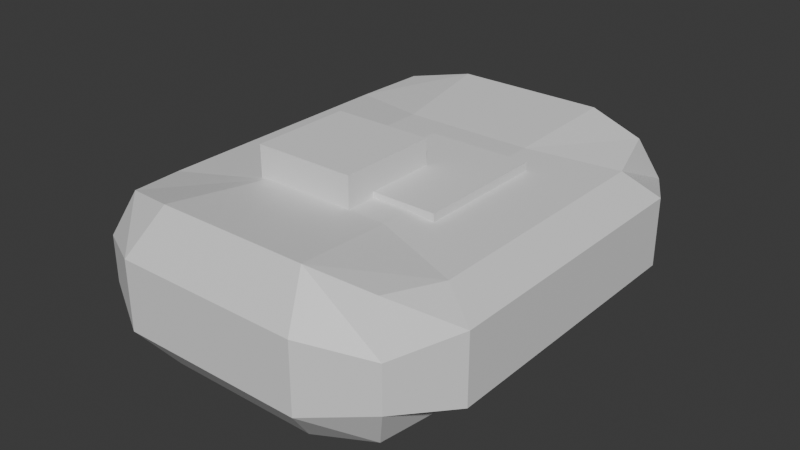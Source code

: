 # Source: money_medium.blend  (saved by Blender 4.0.36; exported with 4.5.12 LTS)
import bpy
from mathutils import Matrix  # noqa: F401  (used for matrix-valued properties, if any)

bpy.ops.wm.read_factory_settings(use_empty=True)
scene = bpy.context.scene
scene.name = 'Scene'

# ---- collections
col_collection = bpy.data.collections.new('Collection'); scene.collection.children.link(col_collection)

# ---- materials (node trees are filled in below, after node groups)
mat_material = bpy.data.materials.new('Material')
mat_material.alpha_threshold = 0.0
mat_material.use_transparent_shadow = False
mat_material.roughness = 0.5
mat_material.line_color = (0.0, 0.0, 0.0, 1.0)

# ---- material node trees
mat_material.use_nodes = True; mat_material.node_tree.nodes.clear()
_N = mat_material.node_tree.nodes; _L = mat_material.node_tree.links
n0 = _N.new('ShaderNodeOutputMaterial'); n0.name = 'Material Output'; n0.location = (300, 300)
n1 = _N.new('ShaderNodeBsdfPrincipled'); n1.name = 'Principled BSDF'; n1.location = (10, 300)
n1.inputs[3].default_value = 1.45
_L.new(n1.outputs[0], n0.inputs[0])
n0.is_active_output = True

# ---- world
world_world = bpy.data.worlds.new('World'); scene.world = world_world
world_world.use_nodes = True; world_world.node_tree.nodes.clear()
_N = world_world.node_tree.nodes; _L = world_world.node_tree.links
n0 = _N.new('ShaderNodeOutputWorld'); n0.name = 'World Output'; n0.location = (300, 300)
n1 = _N.new('ShaderNodeBackground'); n1.name = 'Background'; n1.location = (10, 300)
n1.inputs[0].default_value = (0.05088, 0.05088, 0.05088, 1.0)
_L.new(n1.outputs[0], n0.inputs[0])
n0.is_active_output = True
world_world.color = (0.05088, 0.05088, 0.05088)
world_world.use_sun_shadow = False
world_world.sun_shadow_jitter_overblur = 0.0

# ---- meshes
me_cube = bpy.data.meshes.new('Cube')
me_cube.from_pydata([(0.7353, 1.086, 0.349), (0.7353, 1.086, -0.3523), (0.7353, -0.9322, 0.349), (0.7353, -0.9322, -0.3523), (-0.7353, 1.086, 0.349), (-0.7353, 1.086, -0.3523), (-0.7353, -0.9322, 0.349), (-0.7353, -0.9322, -0.3523), (0.8247, 1.175, 0.1229), (0.8247, 1.175, -0.1262), (-0.8247, -1.021, -0.1262), (-0.8247, -1.021, 0.1229), (0.8247, -1.021, 0.1229), (0.8247, -1.021, -0.1262), (-0.8247, 1.175, 0.1229), (-0.8247, 1.175, -0.1262), (0.4123, 1.175, -0.4148), (-0.4123, 1.175, -0.4148), (0.4123, -1.021, 0.4115), (-0.4123, -1.021, 0.4115), (-0.4123, -1.021, -0.4148), (0.4123, -1.021, -0.4148), (-0.4123, 1.175, 0.4115), (0.4123, 1.175, 0.4115), (-0.5, 1.35, -0.1875), (0.5, 1.35, -0.1875), (-0.5, 1.35, 0.1842), (0.5, 1.35, 0.1842), (0.5, -1.197, -0.1875), (-0.5, -1.197, -0.1875), (0.5, -1.197, 0.1842), (-0.5, -1.197, 0.1842), (-0.8247, 0.7627, -0.3101), (-0.8247, -0.6092, -0.3101), (0.8247, 0.7627, 0.3068), (0.8247, -0.6092, 0.3068), (-0.8247, -0.6092, 0.3068), (-0.8247, 0.7627, 0.3068), (0.8247, -0.6092, -0.3101), (0.8247, 0.7627, -0.3101), (1.0, 0.8504, -0.1875), (1.0, -0.6968, -0.1875), (1.0, 0.8504, 0.1842), (1.0, -0.6968, 0.1842), (-1.0, -0.6968, -0.1875), (-1.0, 0.8504, -0.1875), (-1.0, -0.6968, 0.1842), (-1.0, 0.8504, 0.1842), (-0.3358, 0.617, -0.3524), (-0.3358, -0.4635, -0.3524), (0.3358, 0.617, -0.3524), (0.3358, -0.4635, -0.3524), (0.3561, 0.6141, 0.3491), (0.3561, -0.4606, 0.3491), (-0.3561, 0.6141, 0.3491), (-0.3561, -0.4606, 0.3491)], [], [(55, 36, 6, 19), (31, 19, 6, 11), (47, 37, 4, 14), (51, 38, 3, 21), (43, 35, 2, 12), (27, 23, 0, 8), (16, 25, 9, 1), (25, 27, 8, 9), (38, 41, 13, 3), (41, 43, 12, 13), (32, 45, 15, 5), (45, 47, 14, 15), (20, 29, 10, 7), (29, 31, 11, 10), (13, 12, 30, 28), (28, 30, 31, 29), (3, 13, 28, 21), (21, 28, 29, 20), (15, 14, 26, 24), (24, 26, 27, 25), (5, 15, 24, 17), (17, 24, 25, 16), (14, 4, 22, 26), (26, 22, 23, 27), (33, 49, 20, 7), (49, 51, 21, 20), (12, 2, 18, 30), (30, 18, 19, 31), (35, 53, 18, 2), (53, 55, 19, 18), (23, 22, 54, 52), (52, 54, 55, 53), (0, 23, 52, 34), (34, 52, 53, 35), (17, 16, 50, 48), (48, 50, 51, 49), (5, 17, 48, 32), (32, 48, 49, 33), (10, 11, 46, 44), (44, 46, 47, 45), (7, 10, 44, 33), (33, 44, 45, 32), (9, 8, 42, 40), (40, 42, 43, 41), (1, 9, 40, 39), (39, 40, 41, 38), (8, 0, 34, 42), (42, 34, 35, 43), (16, 1, 39, 50), (50, 39, 38, 51), (11, 6, 36, 46), (46, 36, 37, 47), (22, 4, 37, 54), (54, 37, 36, 55)])
_uv = me_cube.uv_layers.new(name='UVMap')
_uv.uv.foreach_set('vector', [0.7917, 0.6667, 0.875, 0.6667, 0.875, 0.75, 0.7917, 0.75, 0.5417, 0.9167, 0.625, 0.9167, 0.625, 1.0, 0.5417, 1.0, 0.5417, 0.1667, 0.625, 0.1667, 0.625, 0.25, 0.5417, 0.25, 0.2917, 0.6667, 0.375, 0.6667, 0.375, 0.75, 0.2917, 0.75, 0.5417, 0.6667, 0.625, 0.6667, 0.625, 0.75, 0.5417, 0.75, 0.5417, 0.4167, 0.625, 0.4167, 0.625, 0.5, 0.5417, 0.5, 0.375, 0.4167, 0.4583, 0.4167, 0.4583, 0.5, 0.375, 0.5, 0.4583, 0.4167, 0.5417, 0.4167, 0.5417, 0.5, 0.4583, 0.5, 0.375, 0.6667, 0.4583, 0.6667, 0.4583, 0.75, 0.375, 0.75, 0.4583, 0.6667, 0.5417, 0.6667, 0.5417, 0.75, 0.4583, 0.75, 0.375, 0.1667, 0.4583, 0.1667, 0.4583, 0.25, 0.375, 0.25, 0.4583, 0.1667, 0.5417, 0.1667, 0.5417, 0.25, 0.4583, 0.25, 0.375, 0.9167, 0.4583, 0.9167, 0.4583, 1.0, 0.375, 1.0, 0.4583, 0.9167, 0.5417, 0.9167, 0.5417, 1.0, 0.4583, 1.0, 0.4583, 0.75, 0.5417, 0.75, 0.5417, 0.8333, 0.4583, 0.8333, 0.4583, 0.8333, 0.5417, 0.8333, 0.5417, 0.9167, 0.4583, 0.9167, 0.375, 0.75, 0.4583, 0.75, 0.4583, 0.8333, 0.375, 0.8333, 0.375, 0.8333, 0.4583, 0.8333, 0.4583, 0.9167, 0.375, 0.9167, 0.4583, 0.25, 0.5417, 0.25, 0.5417, 0.3333, 0.4583, 0.3333, 0.4583, 0.3333, 0.5417, 0.3333, 0.5417, 0.4167, 0.4583, 0.4167, 0.375, 0.25, 0.4583, 0.25, 0.4583, 0.3333, 0.375, 0.3333, 0.375, 0.3333, 0.4583, 0.3333, 0.4583, 0.4167, 0.375, 0.4167, 0.5417, 0.25, 0.625, 0.25, 0.625, 0.3333, 0.5417, 0.3333, 0.5417, 0.3333, 0.625, 0.3333, 0.625, 0.4167, 0.5417, 0.4167, 0.125, 0.6667, 0.2083, 0.6667, 0.2083, 0.75, 0.125, 0.75, 0.2083, 0.6667, 0.2917, 0.6667, 0.2917, 0.75, 0.2083, 0.75, 0.5417, 0.75, 0.625, 0.75, 0.625, 0.8333, 0.5417, 0.8333, 0.5417, 0.8333, 0.625, 0.8333, 0.625, 0.9167, 0.5417, 0.9167, 0.625, 0.6667, 0.7083, 0.6667, 0.7083, 0.75, 0.625, 0.75, 0.7083, 0.6667, 0.7917, 0.6667, 0.7917, 0.75, 0.7083, 0.75, 0.7083, 0.5, 0.7917, 0.5, 0.7917, 0.5833, 0.7083, 0.5833, 0.7083, 0.5833, 0.7917, 0.5833, 0.7917, 0.6667, 0.7083, 0.6667, 0.625, 0.5, 0.7083, 0.5, 0.7083, 0.5833, 0.625, 0.5833, 0.625, 0.5833, 0.7083, 0.5833, 0.7083, 0.6667, 0.625, 0.6667, 0.2083, 0.5, 0.2917, 0.5, 0.2917, 0.5833, 0.2083, 0.5833, 0.2083, 0.5833, 0.2917, 0.5833, 0.2917, 0.6667, 0.2083, 0.6667, 0.125, 0.5, 0.2083, 0.5, 0.2083, 0.5833, 0.125, 0.5833, 0.125, 0.5833, 0.2083, 0.5833, 0.2083, 0.6667, 0.125, 0.6667, 0.4583, 0.0, 0.5417, 0.0, 0.5417, 0.08333, 0.4583, 0.08333, 0.4583, 0.08333, 0.5417, 0.08333, 0.5417, 0.1667, 0.4583, 0.1667, 0.375, 0.0, 0.4583, 0.0, 0.4583, 0.08333, 0.375, 0.08333, 0.375, 0.08333, 0.4583, 0.08333, 0.4583, 0.1667, 0.375, 0.1667, 0.4583, 0.5, 0.5417, 0.5, 0.5417, 0.5833, 0.4583, 0.5833, 0.4583, 0.5833, 0.5417, 0.5833, 0.5417, 0.6667, 0.4583, 0.6667, 0.375, 0.5, 0.4583, 0.5, 0.4583, 0.5833, 0.375, 0.5833, 0.375, 0.5833, 0.4583, 0.5833, 0.4583, 0.6667, 0.375, 0.6667, 0.5417, 0.5, 0.625, 0.5, 0.625, 0.5833, 0.5417, 0.5833, 0.5417, 0.5833, 0.625, 0.5833, 0.625, 0.6667, 0.5417, 0.6667, 0.2917, 0.5, 0.375, 0.5, 0.375, 0.5833, 0.2917, 0.5833, 0.2917, 0.5833, 0.375, 0.5833, 0.375, 0.6667, 0.2917, 0.6667, 0.5417, 0.0, 0.625, 0.0, 0.625, 0.08333, 0.5417, 0.08333, 0.5417, 0.08333, 0.625, 0.08333, 0.625, 0.1667, 0.5417, 0.1667, 0.7917, 0.5, 0.875, 0.5, 0.875, 0.5833, 0.7917, 0.5833, 0.7917, 0.5833, 0.875, 0.5833, 0.875, 0.6667, 0.7917, 0.6667])
me_cube.materials.append(mat_material)
me_cube.use_mirror_vertex_groups = False
me_cube.update()
me_cube_001 = bpy.data.meshes.new('Cube.001')
me_cube_001.from_pydata([(-0.2991, -0.2991, -0.2991), (-0.2991, -0.2991, 0.2991), (-0.2991, 0.2991, -0.2991), (-0.2991, 0.2991, 0.2991), (0.2991, -0.2991, -0.2991), (0.2991, -0.2991, 0.2991), (0.2991, 0.2991, -0.2991), (0.2991, 0.2991, 0.2991), (-0.08689, -0.1009, -0.1057), (-0.08689, -0.1009, 0.3566), (-0.08689, 0.3613, -0.1057), (-0.08689, 0.3613, 0.3566), (0.3753, -0.1009, -0.1057), (0.3753, -0.1009, 0.3566), (0.3753, 0.3613, -0.1057), (0.3753, 0.3613, 0.3566)], [], [(0, 1, 3, 2), (2, 3, 7, 6), (6, 7, 5, 4), (4, 5, 1, 0), (2, 6, 4, 0), (7, 3, 1, 5), (8, 9, 11, 10), (10, 11, 15, 14), (14, 15, 13, 12), (12, 13, 9, 8), (10, 14, 12, 8), (15, 11, 9, 13)])
_uv = me_cube_001.uv_layers.new(name='UVMap')
_uv.uv.foreach_set('vector', [0.375, 0.0, 0.625, 0.0, 0.625, 0.25, 0.375, 0.25, 0.375, 0.25, 0.625, 0.25, 0.625, 0.5, 0.375, 0.5, 0.375, 0.5, 0.625, 0.5, 0.625, 0.75, 0.375, 0.75, 0.375, 0.75, 0.625, 0.75, 0.625, 1.0, 0.375, 1.0, 0.125, 0.5, 0.375, 0.5, 0.375, 0.75, 0.125, 0.75, 0.625, 0.5, 0.875, 0.5, 0.875, 0.75, 0.625, 0.75, 0.375, 0.0, 0.625, 0.0, 0.625, 0.25, 0.375, 0.25, 0.375, 0.25, 0.625, 0.25, 0.625, 0.5, 0.375, 0.5, 0.375, 0.5, 0.625, 0.5, 0.625, 0.75, 0.375, 0.75, 0.375, 0.75, 0.625, 0.75, 0.625, 1.0, 0.375, 1.0, 0.125, 0.5, 0.375, 0.5, 0.375, 0.75, 0.125, 0.75, 0.625, 0.5, 0.875, 0.5, 0.875, 0.75, 0.625, 0.75])
me_cube_001.update()
me_cube_002 = bpy.data.meshes.new('Cube.002')
me_cube_002.from_pydata([(-0.4813, -0.274, -0.3742), (-0.4813, -0.274, 0.2239), (-0.4813, 0.3241, -0.3742), (-0.4813, 0.3241, 0.2239), (0.1168, -0.274, -0.3742), (0.1168, -0.274, 0.2239), (0.1168, 0.3241, -0.3742), (0.1168, 0.3241, 0.2239), (-0.06853, -0.2932, -0.1892), (-0.06853, -0.2932, 0.3783), (-0.06853, 0.4216, -0.1892), (-0.06853, 0.4216, 0.3783), (0.499, -0.2932, -0.1892), (0.499, -0.2932, 0.3783), (0.499, 0.4216, -0.1892), (0.499, 0.4216, 0.3783), (-0.2613, -0.3989, -0.4866), (-0.2613, -0.3989, 0.06224), (-0.2613, 0.15, -0.4866), (-0.2613, 0.15, 0.06224), (0.2875, -0.3989, -0.4866), (0.2875, -0.3989, 0.06224), (0.2875, 0.15, -0.4866), (0.2875, 0.15, 0.06224), (-0.3974, -0.4572, -0.03371), (-0.3974, -0.4572, 0.5152), (-0.3974, 0.09163, -0.03371), (-0.3974, 0.09163, 0.5152), (0.1515, -0.4572, -0.03371), (0.1515, -0.4572, 0.5152), (0.1515, 0.09163, -0.03371), (0.1515, 0.09163, 0.5152)], [], [(0, 1, 3, 2), (2, 3, 7, 6), (6, 7, 5, 4), (4, 5, 1, 0), (2, 6, 4, 0), (7, 3, 1, 5), (8, 9, 11, 10), (10, 11, 15, 14), (14, 15, 13, 12), (12, 13, 9, 8), (10, 14, 12, 8), (15, 11, 9, 13), (16, 17, 19, 18), (18, 19, 23, 22), (22, 23, 21, 20), (20, 21, 17, 16), (18, 22, 20, 16), (23, 19, 17, 21), (24, 25, 27, 26), (26, 27, 31, 30), (30, 31, 29, 28), (28, 29, 25, 24), (26, 30, 28, 24), (31, 27, 25, 29)])
_uv = me_cube_002.uv_layers.new(name='UVMap')
_uv.uv.foreach_set('vector', [0.375, 0.0, 0.625, 0.0, 0.625, 0.25, 0.375, 0.25, 0.375, 0.25, 0.625, 0.25, 0.625, 0.5, 0.375, 0.5, 0.375, 0.5, 0.625, 0.5, 0.625, 0.75, 0.375, 0.75, 0.375, 0.75, 0.625, 0.75, 0.625, 1.0, 0.375, 1.0, 0.125, 0.5, 0.375, 0.5, 0.375, 0.75, 0.125, 0.75, 0.625, 0.5, 0.875, 0.5, 0.875, 0.75, 0.625, 0.75, 0.375, 0.0, 0.625, 0.0, 0.625, 0.25, 0.375, 0.25, 0.375, 0.25, 0.625, 0.25, 0.625, 0.5, 0.375, 0.5, 0.375, 0.5, 0.625, 0.5, 0.625, 0.75, 0.375, 0.75, 0.375, 0.75, 0.625, 0.75, 0.625, 1.0, 0.375, 1.0, 0.125, 0.5, 0.375, 0.5, 0.375, 0.75, 0.125, 0.75, 0.625, 0.5, 0.875, 0.5, 0.875, 0.75, 0.625, 0.75, 0.375, 0.0, 0.625, 0.0, 0.625, 0.25, 0.375, 0.25, 0.375, 0.25, 0.625, 0.25, 0.625, 0.5, 0.375, 0.5, 0.375, 0.5, 0.625, 0.5, 0.625, 0.75, 0.375, 0.75, 0.375, 0.75, 0.625, 0.75, 0.625, 1.0, 0.375, 1.0, 0.125, 0.5, 0.375, 0.5, 0.375, 0.75, 0.125, 0.75, 0.625, 0.5, 0.875, 0.5, 0.875, 0.75, 0.625, 0.75, 0.375, 0.0, 0.625, 0.0, 0.625, 0.25, 0.375, 0.25, 0.375, 0.25, 0.625, 0.25, 0.625, 0.5, 0.375, 0.5, 0.375, 0.5, 0.625, 0.5, 0.625, 0.75, 0.375, 0.75, 0.375, 0.75, 0.625, 0.75, 0.625, 1.0, 0.375, 1.0, 0.125, 0.5, 0.375, 0.5, 0.375, 0.75, 0.125, 0.75, 0.625, 0.5, 0.875, 0.5, 0.875, 0.75, 0.625, 0.75])
me_cube_002.update()

# ---- objects
ob_money_big = bpy.data.objects.new('money_big', me_cube)
ob_money_small = bpy.data.objects.new('money_small', me_cube_001)
ob_money_medium = bpy.data.objects.new('money_medium', me_cube_002)

# ---- transforms, parenting, visibility, modifiers, constraints
ob_money_big.location = (0.0, 0.0, 0.0)
ob_money_big.lock_rotations_4d = False
ob_money_big.empty_display_type = 'ARROWS'
ob_money_big.lineart.crease_threshold = 0.0
ob_money_small.location = (0.0, 0.0, 0.0)
ob_money_medium.location = (0.0, 0.0, 0.0)

# ---- collection membership
col_collection.objects.link(ob_money_big)
col_collection.objects.link(ob_money_small)
col_collection.objects.link(ob_money_medium)

# ---- scene / render settings (as saved in the file)
scene.frame_start = 1; scene.frame_end = 250; scene.frame_set(1)
scene.render.engine = 'BLENDER_EEVEE_NEXT'
scene.cycles.sampling_pattern = 'TABULATED_SOBOL'
bpy.context.view_layer.update()

# ---- added for rendering (the .blend has no active camera and no usable light): camera, sun
cam_auto = bpy.data.cameras.new('AutoCamera')
cam_auto.lens = 50.0
cam_auto.sensor_width = 36.0
cam_auto.clip_end = 1000.0
ob_auto_camera = bpy.data.objects.new('AutoCamera', cam_auto)
scene.collection.objects.link(ob_auto_camera)
ob_auto_camera.location = (3.13646, -3.68698, 2.52343)
ob_auto_camera.rotation_euler = (1.09748, -7.21219e-08, 0.694738)
scene.camera = ob_auto_camera
light_auto_sun = bpy.data.lights.new('AutoSun', 'SUN')
light_auto_sun.energy = 3.0
light_auto_sun.angle = 0.0523599
ob_auto_sun = bpy.data.objects.new('AutoSun', light_auto_sun)
scene.collection.objects.link(ob_auto_sun)
ob_auto_sun.rotation_euler = (0.872665, 0.174533, 0.523599)
bpy.context.view_layer.update()
